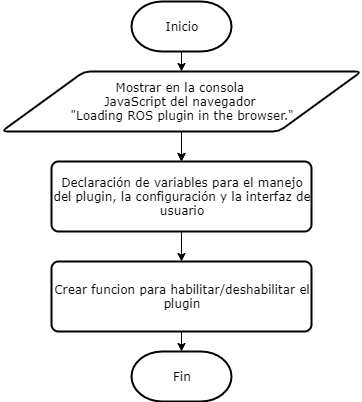

The diagram above was exported from draw.io. Its source (the exported page's mxGraphModel, read from the mxfile embedded in the PNG):
<mxGraphModel dx="868" dy="433" grid="1" gridSize="10" guides="1" tooltips="1" connect="1" arrows="1" fold="1" page="1" pageScale="1" pageWidth="827" pageHeight="1169" math="0" shadow="0">
  <root>
    <mxCell id="0" />
    <mxCell id="1" parent="0" />
    <mxCell id="2" value="Inicio" style="strokeWidth=2;html=1;shape=mxgraph.flowchart.terminator;whiteSpace=wrap;fontFamily=Verdana;fontSize=12;" vertex="1" parent="1">
      <mxGeometry x="550" y="50" width="100" height="50" as="geometry" />
    </mxCell>
    <mxCell id="3" value="&lt;font style=&quot;font-size: 12px&quot;&gt;Declaración de variables para el manejo del plugin, la configuración y la interfaz de usuario&lt;/font&gt;" style="rounded=1;whiteSpace=wrap;html=1;absoluteArcSize=1;arcSize=14;strokeWidth=2;fontFamily=Verdana;fontSize=12;" vertex="1" parent="1">
      <mxGeometry x="470" y="210" width="260" height="70" as="geometry" />
    </mxCell>
    <mxCell id="4" value="" style="endArrow=classic;html=1;exitX=0.5;exitY=1;exitDx=0;exitDy=0;entryX=0.5;entryY=0;entryDx=0;entryDy=0;fontFamily=Verdana;fontSize=12;" edge="1" target="3" parent="1">
      <mxGeometry width="50" height="50" relative="1" as="geometry">
        <mxPoint x="600" y="190" as="sourcePoint" />
        <mxPoint x="610" y="280" as="targetPoint" />
      </mxGeometry>
    </mxCell>
    <mxCell id="5" value="" style="endArrow=classic;html=1;exitX=0.5;exitY=1;exitDx=0;exitDy=0;exitPerimeter=0;fontFamily=Verdana;fontSize=12;" edge="1" source="2" parent="1">
      <mxGeometry width="50" height="50" relative="1" as="geometry">
        <mxPoint x="610" y="200" as="sourcePoint" />
        <mxPoint x="600" y="120" as="targetPoint" />
      </mxGeometry>
    </mxCell>
    <mxCell id="6" value="" style="edgeStyle=orthogonalEdgeStyle;rounded=0;orthogonalLoop=1;jettySize=auto;html=1;fontFamily=Verdana;fontSize=12;" edge="1" source="7" target="3" parent="1">
      <mxGeometry relative="1" as="geometry" />
    </mxCell>
    <mxCell id="7" value="Mostrar en la consola &lt;br&gt;JavaScript del navegador&amp;nbsp;&lt;br&gt;&quot;Loading ROS plugin in the browser.&quot;" style="shape=parallelogram;html=1;strokeWidth=2;perimeter=parallelogramPerimeter;whiteSpace=wrap;rounded=1;arcSize=12;size=0.23;fontFamily=Verdana;fontSize=12;" vertex="1" parent="1">
      <mxGeometry x="420" y="120" width="360" height="60" as="geometry" />
    </mxCell>
    <mxCell id="8" value="&lt;font style=&quot;font-size: 12px&quot;&gt;Crear funcion para habilitar/deshabilitar el plugin&lt;/font&gt;" style="rounded=1;whiteSpace=wrap;html=1;absoluteArcSize=1;arcSize=14;strokeWidth=2;fontFamily=Verdana;fontSize=12;" vertex="1" parent="1">
      <mxGeometry x="470" y="310" width="260" height="70" as="geometry" />
    </mxCell>
    <mxCell id="9" value="" style="edgeStyle=orthogonalEdgeStyle;rounded=0;orthogonalLoop=1;jettySize=auto;html=1;fontFamily=Verdana;fontSize=12;entryX=0.5;entryY=0;entryDx=0;entryDy=0;" edge="1" target="8" parent="1">
      <mxGeometry relative="1" as="geometry">
        <mxPoint x="600" y="280" as="sourcePoint" />
        <mxPoint x="610" y="220" as="targetPoint" />
      </mxGeometry>
    </mxCell>
    <mxCell id="10" value="Fin" style="strokeWidth=2;html=1;shape=mxgraph.flowchart.terminator;whiteSpace=wrap;fontFamily=Verdana;fontSize=12;" vertex="1" parent="1">
      <mxGeometry x="550" y="400" width="100" height="50" as="geometry" />
    </mxCell>
    <mxCell id="11" value="" style="edgeStyle=orthogonalEdgeStyle;rounded=0;orthogonalLoop=1;jettySize=auto;html=1;fontFamily=Verdana;fontSize=12;entryX=0.5;entryY=0;entryDx=0;entryDy=0;entryPerimeter=0;" edge="1" target="10" parent="1">
      <mxGeometry relative="1" as="geometry">
        <mxPoint x="600" y="380" as="sourcePoint" />
        <mxPoint x="610" y="320" as="targetPoint" />
      </mxGeometry>
    </mxCell>
  </root>
</mxGraphModel>